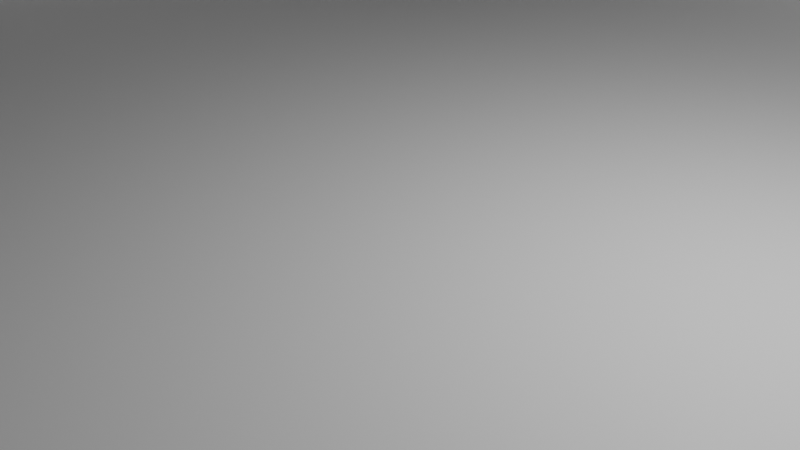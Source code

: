 # Source: NormalFeald.blend  (saved by Blender 2.80.75; exported with 4.5.12 LTS)
import bpy
from mathutils import Matrix  # noqa: F401  (used for matrix-valued properties, if any)

bpy.ops.wm.read_factory_settings(use_empty=True)
scene = bpy.context.scene
scene.name = 'Scene'

# ---- collections
col_collection = bpy.data.collections.new('Collection'); scene.collection.children.link(col_collection)

# ---- materials (node trees are filled in below, after node groups)
mat_material = bpy.data.materials.new('Material')
mat_material.alpha_threshold = 0.0
mat_material.use_transparent_shadow = False
mat_material.line_color = (0.0, 0.0, 0.0, 1.0)

# ---- material node trees
mat_material.use_nodes = True; mat_material.node_tree.nodes.clear()
_N = mat_material.node_tree.nodes; _L = mat_material.node_tree.links
n0 = _N.new('ShaderNodeOutputMaterial'); n0.name = 'Material Output'; n0.location = (300, 300)
n1 = _N.new('ShaderNodeBsdfPrincipled'); n1.name = 'Principled BSDF'; n1.location = (10, 300)
n1.distribution = 'GGX'
n1.subsurface_method = 'BURLEY'
n1.inputs[2].default_value = 0.4
n1.inputs[3].default_value = 1.45
n1.inputs[27].default_value = (0.0, 0.0, 0.0, 1.0)
n1.inputs[28].default_value = 1.0
_L.new(n1.outputs[0], n0.inputs[0])
n0.is_active_output = True

# ---- world
world_world = bpy.data.worlds.new('World'); scene.world = world_world
world_world.use_nodes = True; world_world.node_tree.nodes.clear()
_N = world_world.node_tree.nodes; _L = world_world.node_tree.links
n0 = _N.new('ShaderNodeOutputWorld'); n0.name = 'World Output'; n0.location = (300, 300)
n1 = _N.new('ShaderNodeBackground'); n1.name = 'Background'; n1.location = (10, 300)
n1.inputs[0].default_value = (0.05088, 0.05088, 0.05088, 1.0)
_L.new(n1.outputs[0], n0.inputs[0])
n0.is_active_output = True
world_world.color = (0.05088, 0.05088, 0.05088)
world_world.use_sun_shadow = False
world_world.sun_shadow_jitter_overblur = 0.0

# ---- cameras
cam_camera = bpy.data.cameras.new('Camera')
cam_camera.clip_end = 100.0
cam_camera.ortho_scale = 7.314

# ---- lights
light_light = bpy.data.lights.new('Light', 'POINT')
light_light.transmission_factor = 0.0
light_light.energy = 1000.0
light_light.shadow_soft_size = 0.1
light_light.shadow_maximum_resolution = 0.006
light_light.use_absolute_resolution = True

# ---- meshes
me_cube = bpy.data.meshes.new('Cube')
me_cube.from_pydata([(1.0, 1.0, 1.0), (1.0, 1.0, -1.0), (1.0, -1.0, 1.0), (1.0, -1.0, -1.0), (-1.0, 1.0, 1.0), (-1.0, 1.0, -1.0), (-1.0, -1.0, 1.0), (-1.0, -1.0, -1.0)], [], [(0, 4, 6, 2), (3, 2, 6, 7), (7, 6, 4, 5), (5, 1, 3, 7), (1, 0, 2, 3), (5, 4, 0, 1)])
_uv = me_cube.uv_layers.new(name='UVMap')
_uv.uv.foreach_set('vector', [0.375, 0.0, 0.625, 0.0, 0.625, 0.25, 0.375, 0.25, 0.375, 0.25, 0.625, 0.25, 0.625, 0.5, 0.375, 0.5, 0.375, 0.5, 0.625, 0.5, 0.625, 0.75, 0.375, 0.75, 0.375, 0.75, 0.625, 0.75, 0.625, 1.0, 0.375, 1.0, 0.125, 0.5, 0.375, 0.5, 0.375, 0.75, 0.125, 0.75, 0.625, 0.5, 0.875, 0.5, 0.875, 0.75, 0.625, 0.75])
me_cube.materials.append(mat_material)
me_cube.use_remesh_preserve_volume = False
me_cube.use_remesh_preserve_attributes = False
me_cube.use_mirror_vertex_groups = False
me_cube.update()
me_cube_001 = bpy.data.meshes.new('Cube.001')
me_cube_001.from_pydata([(-1.0, -1.0, -1.0), (-1.0, -1.0, 1.0), (-1.0, 1.0, -1.0), (-1.0, 1.0, 1.0), (1.0, -1.0, -1.0), (1.0, -1.0, 1.0), (1.0, 1.0, -1.0), (1.0, 1.0, 1.0)], [], [(0, 1, 3, 2), (2, 3, 7, 6), (6, 7, 5, 4), (4, 5, 1, 0), (2, 6, 4, 0), (7, 3, 1, 5)])
_uv = me_cube_001.uv_layers.new(name='UVMap')
_uv.uv.foreach_set('vector', [0.375, 0.0, 0.625, 0.0, 0.625, 0.25, 0.375, 0.25, 0.375, 0.25, 0.625, 0.25, 0.625, 0.5, 0.375, 0.5, 0.375, 0.5, 0.625, 0.5, 0.625, 0.75, 0.375, 0.75, 0.375, 0.75, 0.625, 0.75, 0.625, 1.0, 0.375, 1.0, 0.125, 0.5, 0.375, 0.5, 0.375, 0.75, 0.125, 0.75, 0.625, 0.5, 0.875, 0.5, 0.875, 0.75, 0.625, 0.75])
me_cube_001.use_remesh_preserve_volume = False
me_cube_001.use_remesh_preserve_attributes = False
me_cube_001.use_mirror_vertex_groups = False
me_cube_001.update()
me_cube_002 = bpy.data.meshes.new('Cube.002')
me_cube_002.from_pydata([(-1.0, -1.0, -1.0), (-1.0, -1.0, 1.0), (-1.0, 1.0, -1.0), (-1.0, 1.0, 1.0), (1.0, -1.0, -1.0), (1.0, -1.0, 1.0), (1.0, 1.0, -1.0), (1.0, 1.0, 1.0)], [], [(0, 1, 3, 2), (2, 3, 7, 6), (6, 7, 5, 4), (4, 5, 1, 0), (2, 6, 4, 0), (7, 3, 1, 5)])
_uv = me_cube_002.uv_layers.new(name='UVMap')
_uv.uv.foreach_set('vector', [0.375, 0.0, 0.625, 0.0, 0.625, 0.25, 0.375, 0.25, 0.375, 0.25, 0.625, 0.25, 0.625, 0.5, 0.375, 0.5, 0.375, 0.5, 0.625, 0.5, 0.625, 0.75, 0.375, 0.75, 0.375, 0.75, 0.625, 0.75, 0.625, 1.0, 0.375, 1.0, 0.125, 0.5, 0.375, 0.5, 0.375, 0.75, 0.125, 0.75, 0.625, 0.5, 0.875, 0.5, 0.875, 0.75, 0.625, 0.75])
me_cube_002.use_remesh_preserve_volume = False
me_cube_002.use_remesh_preserve_attributes = False
me_cube_002.use_mirror_vertex_groups = False
me_cube_002.update()
me_cube_003 = bpy.data.meshes.new('Cube.003')
me_cube_003.from_pydata([(-1.0, -1.0, -1.0), (-1.0, -1.0, 1.0), (-1.0, 1.0, -1.0), (-1.0, 1.0, 1.0), (1.0, -1.0, -1.0), (1.0, -1.0, 1.0), (1.0, 1.0, -1.0), (1.0, 1.0, 1.0)], [], [(0, 1, 3, 2), (2, 3, 7, 6), (6, 7, 5, 4), (4, 5, 1, 0), (2, 6, 4, 0), (7, 3, 1, 5)])
_uv = me_cube_003.uv_layers.new(name='UVMap')
_uv.uv.foreach_set('vector', [0.375, 0.0, 0.625, 0.0, 0.625, 0.25, 0.375, 0.25, 0.375, 0.25, 0.625, 0.25, 0.625, 0.5, 0.375, 0.5, 0.375, 0.5, 0.625, 0.5, 0.625, 0.75, 0.375, 0.75, 0.375, 0.75, 0.625, 0.75, 0.625, 1.0, 0.375, 1.0, 0.125, 0.5, 0.375, 0.5, 0.375, 0.75, 0.125, 0.75, 0.625, 0.5, 0.875, 0.5, 0.875, 0.75, 0.625, 0.75])
me_cube_003.use_remesh_preserve_volume = False
me_cube_003.use_remesh_preserve_attributes = False
me_cube_003.use_mirror_vertex_groups = False
me_cube_003.update()
me_cube_004 = bpy.data.meshes.new('Cube.004')
me_cube_004.from_pydata([(-1.0, -1.0, -1.0), (-1.0, -1.0, 1.0), (-1.0, 1.0, -1.0), (-1.0, 1.0, 1.0), (1.0, -1.0, -1.0), (1.0, -1.0, 1.0), (1.0, 1.0, -1.0), (1.0, 1.0, 1.0)], [], [(0, 1, 3, 2), (2, 3, 7, 6), (6, 7, 5, 4), (4, 5, 1, 0), (2, 6, 4, 0), (7, 3, 1, 5)])
_uv = me_cube_004.uv_layers.new(name='UVMap')
_uv.uv.foreach_set('vector', [0.375, 0.0, 0.625, 0.0, 0.625, 0.25, 0.375, 0.25, 0.375, 0.25, 0.625, 0.25, 0.625, 0.5, 0.375, 0.5, 0.375, 0.5, 0.625, 0.5, 0.625, 0.75, 0.375, 0.75, 0.375, 0.75, 0.625, 0.75, 0.625, 1.0, 0.375, 1.0, 0.125, 0.5, 0.375, 0.5, 0.375, 0.75, 0.125, 0.75, 0.625, 0.5, 0.875, 0.5, 0.875, 0.75, 0.625, 0.75])
me_cube_004.use_remesh_preserve_volume = False
me_cube_004.use_remesh_preserve_attributes = False
me_cube_004.use_mirror_vertex_groups = False
me_cube_004.update()

# ---- objects
ob_floar = bpy.data.objects.new('floar', me_cube)
ob_light = bpy.data.objects.new('Light', light_light)
ob_camera = bpy.data.objects.new('Camera', cam_camera)
ob_wall = bpy.data.objects.new('Wall', me_cube_001)
ob_wall_001 = bpy.data.objects.new('Wall.001', me_cube_002)
ob_wall_002 = bpy.data.objects.new('Wall.002', me_cube_003)
ob_wall_003 = bpy.data.objects.new('Wall.003', me_cube_004)

# ---- transforms, parenting, visibility, modifiers, constraints
ob_floar.location = (0.0, 0.0, 0.0)
ob_floar.scale = (10.0, 10.0, 0.3)
ob_floar.lock_rotations_4d = False
ob_floar.empty_display_type = 'ARROWS'
ob_floar.lineart.crease_threshold = 0.0
ob_light.location = (4.076, 1.005, 5.904)
ob_light.rotation_euler = (0.6503, 0.05522, 1.866)
ob_light.lock_rotations_4d = False
ob_light.empty_display_type = 'ARROWS'
ob_light.color = (0.0, 0.0, 0.0, 0.0)
ob_light.lineart.crease_threshold = 0.0
ob_camera.location = (7.359, -6.926, 4.958)
ob_camera.rotation_euler = (1.109, 0.0, 0.8149)
ob_camera.lock_rotations_4d = False
ob_camera.empty_display_type = 'ARROWS'
ob_camera.color = (0.0, 0.0, 0.0, 0.0)
ob_camera.display_type = 'WIRE'
ob_camera.lineart.crease_threshold = 0.0
ob_wall.location = (0.0, 10.5, 1.3)
ob_wall.scale = (10.0, 0.5, 1.0)
ob_wall.lineart.crease_threshold = 0.0
ob_wall_001.location = (0.0, -10.5, 1.3)
ob_wall_001.scale = (10.0, 0.5, 1.0)
ob_wall_001.lineart.crease_threshold = 0.0
ob_wall_002.location = (10.5, 0.0, 1.3)
ob_wall_002.rotation_euler = (0.0, 0.0, 1.571)
ob_wall_002.scale = (10.0, 0.5, 1.0)
ob_wall_002.lineart.crease_threshold = 0.0
ob_wall_003.location = (-10.5, 0.0, 1.3)
ob_wall_003.rotation_euler = (0.0, 0.0, 1.571)
ob_wall_003.scale = (10.0, 0.5, 1.0)
ob_wall_003.lineart.crease_threshold = 0.0

# ---- collection membership
col_collection.objects.link(ob_floar)
col_collection.objects.link(ob_light)
col_collection.objects.link(ob_camera)
col_collection.objects.link(ob_wall)
col_collection.objects.link(ob_wall_001)
col_collection.objects.link(ob_wall_002)
col_collection.objects.link(ob_wall_003)

# ---- scene / render settings (as saved in the file)
scene.camera = ob_camera
scene.frame_start = 1; scene.frame_end = 250; scene.frame_set(1)
scene.render.engine = 'BLENDER_EEVEE_NEXT'
scene.cycles.use_denoising = False
scene.cycles.samples = 128
scene.cycles.sampling_pattern = 'TABULATED_SOBOL'
scene.cycles.use_adaptive_sampling = False
scene.cycles.use_light_tree = False
scene.view_settings.view_transform = 'Filmic'
bpy.context.view_layer.update()
